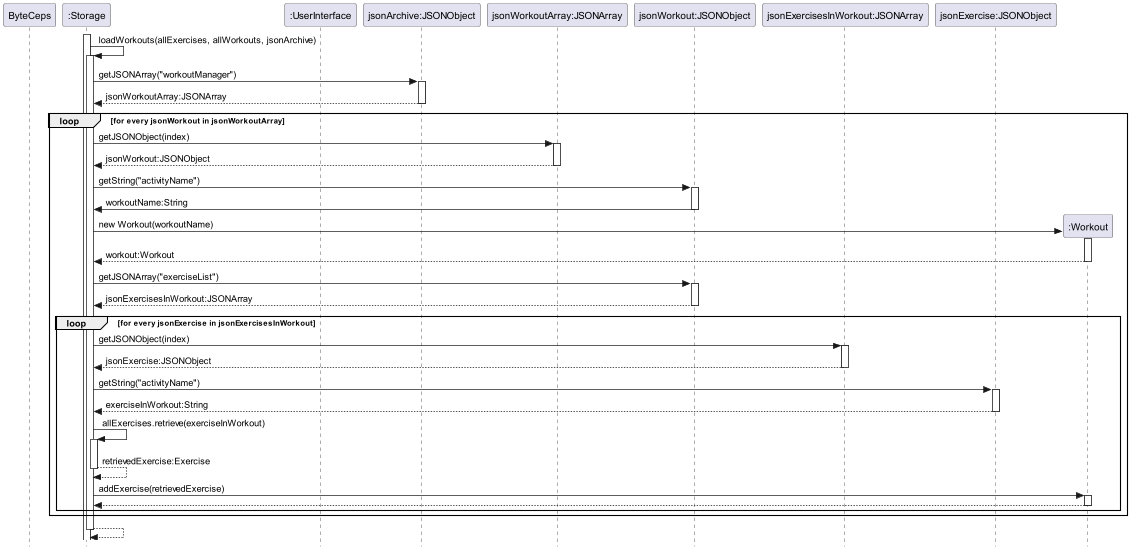

The diagram above was rendered by PlantUML. Its source (embedded in the PNG):
@startuml SequenceDiagram

skinparam classAttributeIconSize 0
skinparam style strictuml

participant ByteCeps
participant ":Storage" as Storage
participant ":UserInterface" as UserInterface
participant "jsonArchive:JSONObject" as jsonArchive
participant "jsonWorkoutArray:JSONArray" as jsonWorkoutArray
participant "jsonWorkout:JSONObject" as jsonWorkout
participant "jsonExercisesInWorkout:JSONArray" as jsonExerciseList
participant "jsonExercise:JSONObject" as jsonExercise

activate Storage
Storage -> Storage : loadWorkouts(allExercises, allWorkouts, jsonArchive)
activate Storage
Storage -> jsonArchive : getJSONArray("workoutManager")
activate jsonArchive
jsonArchive --> Storage : jsonWorkoutArray:JSONArray
deactivate jsonArchive
loop for every jsonWorkout in jsonWorkoutArray
    Storage -> jsonWorkoutArray : getJSONObject(index)
    activate jsonWorkoutArray
    jsonWorkoutArray --> Storage : jsonWorkout:JSONObject
    deactivate jsonWorkoutArray

    Storage -> jsonWorkout : getString("activityName")
    activate jsonWorkout
    jsonWorkout -> Storage : workoutName:String
    deactivate jsonWorkout

    create ":Workout" as Workout
    Storage -> Workout: new Workout(workoutName)
    activate Workout
    Workout --> Storage : workout:Workout
    deactivate Workout

    Storage -> jsonWorkout : getJSONArray("exerciseList")
    activate jsonWorkout
    jsonWorkout --> Storage : jsonExercisesInWorkout:JSONArray
    deactivate jsonWorkout

    loop for every jsonExercise in jsonExercisesInWorkout
        Storage -> jsonExerciseList : getJSONObject(index)
        activate jsonExerciseList
        jsonExerciseList --> Storage : jsonExercise:JSONObject
        deactivate jsonExerciseList

        Storage -> jsonExercise : getString("activityName")
        activate jsonExercise
        jsonExercise --> Storage : exerciseInWorkout:String
        deactivate jsonExercise

        Storage -> Storage : allExercises.retrieve(exerciseInWorkout)
        activate Storage
        Storage --> Storage : retrievedExercise:Exercise
        deactivate Storage

        Storage -> Workout : addExercise(retrievedExercise)
        activate Workout
        Workout --> Storage:
        deactivate Workout
    end
end
Storage --> Storage :
deactivate Storage

@enduml